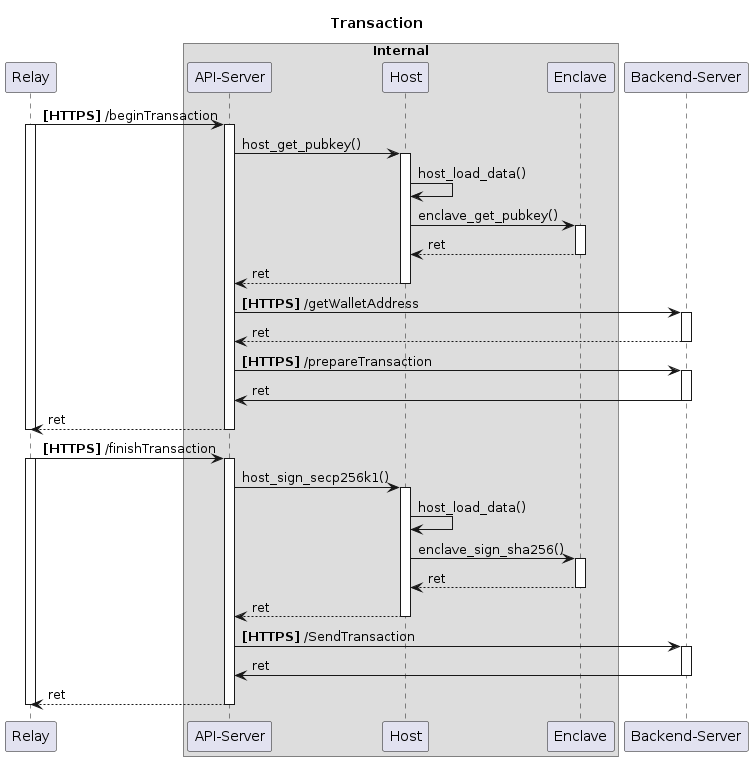

The diagram above was rendered by PlantUML. Its source (embedded in the PNG):
@startuml Transaction
title Transaction
participant Relay as relay
box Internal
participant "API-Server" as api
participant Host as host 
participant Enclave as enclave 
end box
participant "Backend-Server" as backend

' Part 1
relay -> api : **[HTTPS]** /beginTransaction
activate relay
activate api

api -> host : host_get_pubkey()
activate host

host -> host : host_load_data()
host -> enclave : enclave_get_pubkey()
activate enclave
enclave --> host : ret
deactivate enclave 

host --> api : ret
deactivate host 

api -> backend :**[HTTPS]** /getWalletAddress
activate backend 
backend --> api : ret
deactivate backend 

api -> backend : **[HTTPS]** /prepareTransaction
activate backend 
backend -> api : ret 
deactivate backend

api --> relay : ret
deactivate relay 
deactivate api

'Part 2
relay -> api : **[HTTPS]** /finishTransaction
activate relay
activate api

api -> host : host_sign_secp256k1()
activate host
host -> host : host_load_data()
host -> enclave : enclave_sign_sha256()
activate enclave 
enclave --> host : ret
deactivate enclave 

host --> api : ret 
deactivate host 

api -> backend : **[HTTPS]** /SendTransaction
activate backend 
backend -> api : ret 
deactivate backend 

api --> relay : ret 
deactivate api 
deactivate relay
@enduml